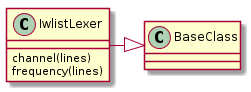

The diagram above was rendered by PlantUML. Its source (embedded in the PNG):
@startuml
IwlistLexer -|> BaseClass
IwlistLexer : channel(lines)
IwlistLexer : frequency(lines)

@enduml